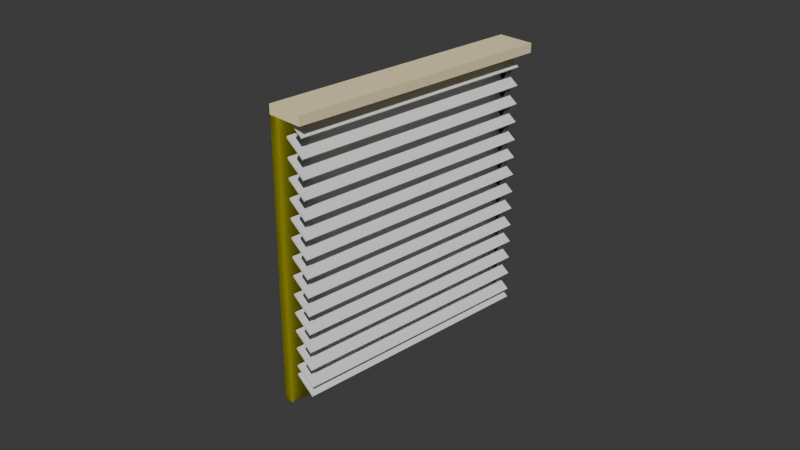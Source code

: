 # Source: Janela_c_rtina_.blend  (saved by Blender 4.1.24; exported with 4.5.12 LTS)
import bpy
from mathutils import Matrix  # noqa: F401  (used for matrix-valued properties, if any)

bpy.ops.wm.read_factory_settings(use_empty=True)
scene = bpy.context.scene
scene.name = 'Scene'

# ---- collections
col_collection = bpy.data.collections.new('Collection'); scene.collection.children.link(col_collection)

# ---- materials (node trees are filled in below, after node groups)
mat_materiais_002 = bpy.data.materials.new('Materiais.002')
mat_materiais_002.use_transparent_shadow = False
mat_materiais = bpy.data.materials.new('Materiais')
mat_materiais.use_transparent_shadow = False
mat_materiais_001 = bpy.data.materials.new('Materiais.001')
mat_materiais_001.use_transparent_shadow = False

# ---- material node trees
mat_materiais_002.use_nodes = True; mat_materiais_002.node_tree.nodes.clear()
_N = mat_materiais_002.node_tree.nodes; _L = mat_materiais_002.node_tree.links
n0 = _N.new('ShaderNodeBsdfPrincipled'); n0.name = 'BSDF - Pré-fundamentado'; n0.location = (10, 300)
n0.inputs[0].default_value = (0.0, 0.0, 0.0, 1.0)
n1 = _N.new('ShaderNodeOutputMaterial'); n1.name = 'Saída de material'; n1.location = (300, 300)
_L.new(n0.outputs[0], n1.inputs[0])
n1.is_active_output = True
mat_materiais.use_nodes = True; mat_materiais.node_tree.nodes.clear()
_N = mat_materiais.node_tree.nodes; _L = mat_materiais.node_tree.links
n0 = _N.new('ShaderNodeBsdfPrincipled'); n0.name = 'BSDF - Pré-fundamentado'; n0.location = (10, 300)
n0.inputs[0].default_value = (1.0, 0.8599, 0.5115, 1.0)
n1 = _N.new('ShaderNodeOutputMaterial'); n1.name = 'Saída de material'; n1.location = (300, 300)
_L.new(n0.outputs[0], n1.inputs[0])
n1.is_active_output = True
mat_materiais_001.use_nodes = True; mat_materiais_001.node_tree.nodes.clear()
_N = mat_materiais_001.node_tree.nodes; _L = mat_materiais_001.node_tree.links
n0 = _N.new('ShaderNodeOutputMaterial'); n0.name = 'Saída de material'; n0.location = (300, 300)
n1 = _N.new('ShaderNodeBsdfTranslucent'); n1.name = 'BSDF - Transluzente'; n1.location = (10, 300)
n1.inputs[0].default_value = (0.8003, 0.7778, 0.0, 1.0)
_L.new(n1.outputs[0], n0.inputs[0])
n0.is_active_output = True

# ---- world
world_world = bpy.data.worlds.new('World'); scene.world = world_world
world_world.use_nodes = True; world_world.node_tree.nodes.clear()
_N = world_world.node_tree.nodes; _L = world_world.node_tree.links
n0 = _N.new('ShaderNodeOutputWorld'); n0.name = 'World Output'; n0.location = (300, 300)
n1 = _N.new('ShaderNodeBackground'); n1.name = 'Background'; n1.location = (10, 300)
n1.inputs[0].default_value = (0.05088, 0.05088, 0.05088, 1.0)
_L.new(n1.outputs[0], n0.inputs[0])
n0.is_active_output = True
world_world.color = (0.05088, 0.05088, 0.05088)
world_world.use_sun_shadow = False
world_world.sun_shadow_jitter_overblur = 0.0

# ---- cameras
cam_camera = bpy.data.cameras.new('Camera')
cam_camera.clip_end = 100.0
cam_camera.ortho_scale = 7.314

# ---- meshes
me_cubo_091 = bpy.data.meshes.new('Cubo.091')
me_cubo_091.from_pydata([(-1.0, -1.0, -1.0), (-1.0, -1.0, 1.0), (-1.0, 1.0, -1.0), (-1.0, 1.0, 1.0), (1.0, -1.0, -1.0), (1.0, -1.0, 1.0), (1.0, 1.0, -1.0), (1.0, 1.0, 1.0)], [], [(0, 1, 3, 2), (2, 3, 7, 6), (6, 7, 5, 4), (4, 5, 1, 0), (2, 6, 4, 0), (7, 3, 1, 5)])
_uv = me_cubo_091.uv_layers.new(name='Mapa UV')
_uv.uv.foreach_set('vector', [0.375, 0.0, 0.625, 0.0, 0.625, 0.25, 0.375, 0.25, 0.375, 0.25, 0.625, 0.25, 0.625, 0.5, 0.375, 0.5, 0.375, 0.5, 0.625, 0.5, 0.625, 0.75, 0.375, 0.75, 0.375, 0.75, 0.625, 0.75, 0.625, 1.0, 0.375, 1.0, 0.125, 0.5, 0.375, 0.5, 0.375, 0.75, 0.125, 0.75, 0.625, 0.5, 0.875, 0.5, 0.875, 0.75, 0.625, 0.75])
me_cubo_091.materials.append(mat_materiais_002)
me_cubo_091.update()
me_cubo_068 = bpy.data.meshes.new('Cubo.068')
me_cubo_068.from_pydata([(-1.0, -1.0, -1.0), (-1.0, -1.0, 1.0), (-1.0, 1.0, -1.0), (-1.0, 1.0, 1.0), (1.0, -1.0, -1.0), (1.0, -1.0, 1.0), (1.0, 1.0, -1.0), (1.0, 1.0, 1.0)], [], [(0, 1, 3, 2), (2, 3, 7, 6), (6, 7, 5, 4), (4, 5, 1, 0), (2, 6, 4, 0), (7, 3, 1, 5)])
_uv = me_cubo_068.uv_layers.new(name='Mapa UV')
_uv.uv.foreach_set('vector', [0.375, 0.0, 0.625, 0.0, 0.625, 0.25, 0.375, 0.25, 0.375, 0.25, 0.625, 0.25, 0.625, 0.5, 0.375, 0.5, 0.375, 0.5, 0.625, 0.5, 0.625, 0.75, 0.375, 0.75, 0.375, 0.75, 0.625, 0.75, 0.625, 1.0, 0.375, 1.0, 0.125, 0.5, 0.375, 0.5, 0.375, 0.75, 0.125, 0.75, 0.625, 0.5, 0.875, 0.5, 0.875, 0.75, 0.625, 0.75])
me_cubo_068.materials.append(mat_materiais_002)
me_cubo_068.update()
me_cubo_090 = bpy.data.meshes.new('Cubo.090')
me_cubo_090.from_pydata([(-1.0, -1.0, -1.0), (-1.0, -1.0, 1.0), (-1.0, 1.0, -1.0), (-1.0, 1.0, 1.0), (1.0, -1.0, -1.0), (1.0, -1.0, 1.0), (1.0, 1.0, -1.0), (1.0, 1.0, 1.0)], [], [(0, 1, 3, 2), (2, 3, 7, 6), (6, 7, 5, 4), (4, 5, 1, 0), (2, 6, 4, 0), (7, 3, 1, 5)])
_uv = me_cubo_090.uv_layers.new(name='Mapa UV')
_uv.uv.foreach_set('vector', [0.375, 0.0, 0.625, 0.0, 0.625, 0.25, 0.375, 0.25, 0.375, 0.25, 0.625, 0.25, 0.625, 0.5, 0.375, 0.5, 0.375, 0.5, 0.625, 0.5, 0.625, 0.75, 0.375, 0.75, 0.375, 0.75, 0.625, 0.75, 0.625, 1.0, 0.375, 1.0, 0.125, 0.5, 0.375, 0.5, 0.375, 0.75, 0.125, 0.75, 0.625, 0.5, 0.875, 0.5, 0.875, 0.75, 0.625, 0.75])
me_cubo_090.materials.append(mat_materiais_002)
me_cubo_090.update()
me_cubo_089 = bpy.data.meshes.new('Cubo.089')
me_cubo_089.from_pydata([(-1.0, -1.0, -1.0), (-1.0, -1.0, 1.0), (-1.0, 1.0, -1.0), (-1.0, 1.0, 1.0), (1.0, -1.0, -1.0), (1.0, -1.0, 1.0), (1.0, 1.0, -1.0), (1.0, 1.0, 1.0)], [], [(0, 1, 3, 2), (2, 3, 7, 6), (6, 7, 5, 4), (4, 5, 1, 0), (2, 6, 4, 0), (7, 3, 1, 5)])
_uv = me_cubo_089.uv_layers.new(name='Mapa UV')
_uv.uv.foreach_set('vector', [0.375, 0.0, 0.625, 0.0, 0.625, 0.25, 0.375, 0.25, 0.375, 0.25, 0.625, 0.25, 0.625, 0.5, 0.375, 0.5, 0.375, 0.5, 0.625, 0.5, 0.625, 0.75, 0.375, 0.75, 0.375, 0.75, 0.625, 0.75, 0.625, 1.0, 0.375, 1.0, 0.125, 0.5, 0.375, 0.5, 0.375, 0.75, 0.125, 0.75, 0.625, 0.5, 0.875, 0.5, 0.875, 0.75, 0.625, 0.75])
me_cubo_089.materials.append(mat_materiais_002)
me_cubo_089.update()
me_cubo_088 = bpy.data.meshes.new('Cubo.088')
me_cubo_088.from_pydata([(-1.0, -1.0, -1.0), (-1.0, -1.0, 1.0), (-1.0, 1.0, -1.0), (-1.0, 1.0, 1.0), (1.0, -1.0, -1.0), (1.0, -1.0, 1.0), (1.0, 1.0, -1.0), (1.0, 1.0, 1.0)], [], [(0, 1, 3, 2), (2, 3, 7, 6), (6, 7, 5, 4), (4, 5, 1, 0), (2, 6, 4, 0), (7, 3, 1, 5)])
_uv = me_cubo_088.uv_layers.new(name='Mapa UV')
_uv.uv.foreach_set('vector', [0.375, 0.0, 0.625, 0.0, 0.625, 0.25, 0.375, 0.25, 0.375, 0.25, 0.625, 0.25, 0.625, 0.5, 0.375, 0.5, 0.375, 0.5, 0.625, 0.5, 0.625, 0.75, 0.375, 0.75, 0.375, 0.75, 0.625, 0.75, 0.625, 1.0, 0.375, 1.0, 0.125, 0.5, 0.375, 0.5, 0.375, 0.75, 0.125, 0.75, 0.625, 0.5, 0.875, 0.5, 0.875, 0.75, 0.625, 0.75])
me_cubo_088.materials.append(mat_materiais_002)
me_cubo_088.update()
me_cubo_087 = bpy.data.meshes.new('Cubo.087')
me_cubo_087.from_pydata([(-1.0, -1.0, -1.0), (-1.0, -1.0, 1.0), (-1.0, 1.0, -1.0), (-1.0, 1.0, 1.0), (1.0, -1.0, -1.0), (1.0, -1.0, 1.0), (1.0, 1.0, -1.0), (1.0, 1.0, 1.0)], [], [(0, 1, 3, 2), (2, 3, 7, 6), (6, 7, 5, 4), (4, 5, 1, 0), (2, 6, 4, 0), (7, 3, 1, 5)])
_uv = me_cubo_087.uv_layers.new(name='Mapa UV')
_uv.uv.foreach_set('vector', [0.375, 0.0, 0.625, 0.0, 0.625, 0.25, 0.375, 0.25, 0.375, 0.25, 0.625, 0.25, 0.625, 0.5, 0.375, 0.5, 0.375, 0.5, 0.625, 0.5, 0.625, 0.75, 0.375, 0.75, 0.375, 0.75, 0.625, 0.75, 0.625, 1.0, 0.375, 1.0, 0.125, 0.5, 0.375, 0.5, 0.375, 0.75, 0.125, 0.75, 0.625, 0.5, 0.875, 0.5, 0.875, 0.75, 0.625, 0.75])
me_cubo_087.materials.append(mat_materiais_002)
me_cubo_087.update()
me_cubo_086 = bpy.data.meshes.new('Cubo.086')
me_cubo_086.from_pydata([(-1.0, -1.0, -1.0), (-1.0, -1.0, 1.0), (-1.0, 1.0, -1.0), (-1.0, 1.0, 1.0), (1.0, -1.0, -1.0), (1.0, -1.0, 1.0), (1.0, 1.0, -1.0), (1.0, 1.0, 1.0)], [], [(0, 1, 3, 2), (2, 3, 7, 6), (6, 7, 5, 4), (4, 5, 1, 0), (2, 6, 4, 0), (7, 3, 1, 5)])
_uv = me_cubo_086.uv_layers.new(name='Mapa UV')
_uv.uv.foreach_set('vector', [0.375, 0.0, 0.625, 0.0, 0.625, 0.25, 0.375, 0.25, 0.375, 0.25, 0.625, 0.25, 0.625, 0.5, 0.375, 0.5, 0.375, 0.5, 0.625, 0.5, 0.625, 0.75, 0.375, 0.75, 0.375, 0.75, 0.625, 0.75, 0.625, 1.0, 0.375, 1.0, 0.125, 0.5, 0.375, 0.5, 0.375, 0.75, 0.125, 0.75, 0.625, 0.5, 0.875, 0.5, 0.875, 0.75, 0.625, 0.75])
me_cubo_086.materials.append(mat_materiais_002)
me_cubo_086.update()
me_cubo_085 = bpy.data.meshes.new('Cubo.085')
me_cubo_085.from_pydata([(-1.0, -1.0, -1.0), (-1.0, -1.0, 1.0), (-1.0, 1.0, -1.0), (-1.0, 1.0, 1.0), (1.0, -1.0, -1.0), (1.0, -1.0, 1.0), (1.0, 1.0, -1.0), (1.0, 1.0, 1.0)], [], [(0, 1, 3, 2), (2, 3, 7, 6), (6, 7, 5, 4), (4, 5, 1, 0), (2, 6, 4, 0), (7, 3, 1, 5)])
_uv = me_cubo_085.uv_layers.new(name='Mapa UV')
_uv.uv.foreach_set('vector', [0.375, 0.0, 0.625, 0.0, 0.625, 0.25, 0.375, 0.25, 0.375, 0.25, 0.625, 0.25, 0.625, 0.5, 0.375, 0.5, 0.375, 0.5, 0.625, 0.5, 0.625, 0.75, 0.375, 0.75, 0.375, 0.75, 0.625, 0.75, 0.625, 1.0, 0.375, 1.0, 0.125, 0.5, 0.375, 0.5, 0.375, 0.75, 0.125, 0.75, 0.625, 0.5, 0.875, 0.5, 0.875, 0.75, 0.625, 0.75])
me_cubo_085.materials.append(mat_materiais_002)
me_cubo_085.update()
me_cubo_061 = bpy.data.meshes.new('Cubo.061')
me_cubo_061.from_pydata([(-1.0, -1.0, -1.0), (-1.0, -1.0, 1.0), (-1.0, 1.0, -1.0), (-1.0, 1.0, 1.0), (1.0, -1.0, -1.0), (1.0, -1.0, 1.0), (1.0, 1.0, -1.0), (1.0, 1.0, 1.0)], [], [(0, 1, 3, 2), (2, 3, 7, 6), (6, 7, 5, 4), (4, 5, 1, 0), (2, 6, 4, 0), (7, 3, 1, 5)])
_uv = me_cubo_061.uv_layers.new(name='Mapa UV')
_uv.uv.foreach_set('vector', [0.375, 0.0, 0.625, 0.0, 0.625, 0.25, 0.375, 0.25, 0.375, 0.25, 0.625, 0.25, 0.625, 0.5, 0.375, 0.5, 0.375, 0.5, 0.625, 0.5, 0.625, 0.75, 0.375, 0.75, 0.375, 0.75, 0.625, 0.75, 0.625, 1.0, 0.375, 1.0, 0.125, 0.5, 0.375, 0.5, 0.375, 0.75, 0.125, 0.75, 0.625, 0.5, 0.875, 0.5, 0.875, 0.75, 0.625, 0.75])
me_cubo_061.materials.append(mat_materiais_002)
me_cubo_061.update()
me_cubo_060 = bpy.data.meshes.new('Cubo.060')
me_cubo_060.from_pydata([(-1.0, -1.0, -1.0), (-1.0, -1.0, 1.0), (-1.0, 1.0, -1.0), (-1.0, 1.0, 1.0), (1.0, -1.0, -1.0), (1.0, -1.0, 1.0), (1.0, 1.0, -1.0), (1.0, 1.0, 1.0)], [], [(0, 1, 3, 2), (2, 3, 7, 6), (6, 7, 5, 4), (4, 5, 1, 0), (2, 6, 4, 0), (7, 3, 1, 5)])
_uv = me_cubo_060.uv_layers.new(name='Mapa UV')
_uv.uv.foreach_set('vector', [0.375, 0.0, 0.625, 0.0, 0.625, 0.25, 0.375, 0.25, 0.375, 0.25, 0.625, 0.25, 0.625, 0.5, 0.375, 0.5, 0.375, 0.5, 0.625, 0.5, 0.625, 0.75, 0.375, 0.75, 0.375, 0.75, 0.625, 0.75, 0.625, 1.0, 0.375, 1.0, 0.125, 0.5, 0.375, 0.5, 0.375, 0.75, 0.125, 0.75, 0.625, 0.5, 0.875, 0.5, 0.875, 0.75, 0.625, 0.75])
me_cubo_060.materials.append(mat_materiais_002)
me_cubo_060.update()
me_cubo_059 = bpy.data.meshes.new('Cubo.059')
me_cubo_059.from_pydata([(-1.0, -1.0, -1.0), (-1.0, -1.0, 1.0), (-1.0, 1.0, -1.0), (-1.0, 1.0, 1.0), (1.0, -1.0, -1.0), (1.0, -1.0, 1.0), (1.0, 1.0, -1.0), (1.0, 1.0, 1.0)], [], [(0, 1, 3, 2), (2, 3, 7, 6), (6, 7, 5, 4), (4, 5, 1, 0), (2, 6, 4, 0), (7, 3, 1, 5)])
_uv = me_cubo_059.uv_layers.new(name='Mapa UV')
_uv.uv.foreach_set('vector', [0.375, 0.0, 0.625, 0.0, 0.625, 0.25, 0.375, 0.25, 0.375, 0.25, 0.625, 0.25, 0.625, 0.5, 0.375, 0.5, 0.375, 0.5, 0.625, 0.5, 0.625, 0.75, 0.375, 0.75, 0.375, 0.75, 0.625, 0.75, 0.625, 1.0, 0.375, 1.0, 0.125, 0.5, 0.375, 0.5, 0.375, 0.75, 0.125, 0.75, 0.625, 0.5, 0.875, 0.5, 0.875, 0.75, 0.625, 0.75])
me_cubo_059.materials.append(mat_materiais_002)
me_cubo_059.update()
me_cubo_057 = bpy.data.meshes.new('Cubo.057')
me_cubo_057.from_pydata([(-1.0, -1.0, -1.0), (-1.0, -1.0, 1.0), (-1.0, 1.0, -1.0), (-1.0, 1.0, 1.0), (1.0, -1.0, -1.0), (1.0, -1.0, 1.0), (1.0, 1.0, -1.0), (1.0, 1.0, 1.0)], [], [(0, 1, 3, 2), (2, 3, 7, 6), (6, 7, 5, 4), (4, 5, 1, 0), (2, 6, 4, 0), (7, 3, 1, 5)])
_uv = me_cubo_057.uv_layers.new(name='Mapa UV')
_uv.uv.foreach_set('vector', [0.375, 0.0, 0.625, 0.0, 0.625, 0.25, 0.375, 0.25, 0.375, 0.25, 0.625, 0.25, 0.625, 0.5, 0.375, 0.5, 0.375, 0.5, 0.625, 0.5, 0.625, 0.75, 0.375, 0.75, 0.375, 0.75, 0.625, 0.75, 0.625, 1.0, 0.375, 1.0, 0.125, 0.5, 0.375, 0.5, 0.375, 0.75, 0.125, 0.75, 0.625, 0.5, 0.875, 0.5, 0.875, 0.75, 0.625, 0.75])
me_cubo_057.materials.append(mat_materiais_002)
me_cubo_057.update()
me_cubo_056 = bpy.data.meshes.new('Cubo.056')
me_cubo_056.from_pydata([(-1.0, -1.0, -1.0), (-1.0, -1.0, 1.0), (-1.0, 1.0, -1.0), (-1.0, 1.0, 1.0), (1.0, -1.0, -1.0), (1.0, -1.0, 1.0), (1.0, 1.0, -1.0), (1.0, 1.0, 1.0)], [], [(0, 1, 3, 2), (2, 3, 7, 6), (6, 7, 5, 4), (4, 5, 1, 0), (2, 6, 4, 0), (7, 3, 1, 5)])
_uv = me_cubo_056.uv_layers.new(name='Mapa UV')
_uv.uv.foreach_set('vector', [0.375, 0.0, 0.625, 0.0, 0.625, 0.25, 0.375, 0.25, 0.375, 0.25, 0.625, 0.25, 0.625, 0.5, 0.375, 0.5, 0.375, 0.5, 0.625, 0.5, 0.625, 0.75, 0.375, 0.75, 0.375, 0.75, 0.625, 0.75, 0.625, 1.0, 0.375, 1.0, 0.125, 0.5, 0.375, 0.5, 0.375, 0.75, 0.125, 0.75, 0.625, 0.5, 0.875, 0.5, 0.875, 0.75, 0.625, 0.75])
me_cubo_056.materials.append(mat_materiais_002)
me_cubo_056.update()
me_cubo_055 = bpy.data.meshes.new('Cubo.055')
me_cubo_055.from_pydata([(-1.0, -1.0, -1.0), (-1.0, -1.0, 1.0), (-1.0, 1.0, -1.0), (-1.0, 1.0, 1.0), (1.0, -1.0, -1.0), (1.0, -1.0, 1.0), (1.0, 1.0, -1.0), (1.0, 1.0, 1.0)], [], [(0, 1, 3, 2), (2, 3, 7, 6), (6, 7, 5, 4), (4, 5, 1, 0), (2, 6, 4, 0), (7, 3, 1, 5)])
_uv = me_cubo_055.uv_layers.new(name='Mapa UV')
_uv.uv.foreach_set('vector', [0.375, 0.0, 0.625, 0.0, 0.625, 0.25, 0.375, 0.25, 0.375, 0.25, 0.625, 0.25, 0.625, 0.5, 0.375, 0.5, 0.375, 0.5, 0.625, 0.5, 0.625, 0.75, 0.375, 0.75, 0.375, 0.75, 0.625, 0.75, 0.625, 1.0, 0.375, 1.0, 0.125, 0.5, 0.375, 0.5, 0.375, 0.75, 0.125, 0.75, 0.625, 0.5, 0.875, 0.5, 0.875, 0.75, 0.625, 0.75])
me_cubo_055.materials.append(mat_materiais_002)
me_cubo_055.update()
me_cubo_054 = bpy.data.meshes.new('Cubo.054')
me_cubo_054.from_pydata([(-1.0, -1.0, -1.0), (-1.0, -1.0, 1.0), (-1.0, 1.0, -1.0), (-1.0, 1.0, 1.0), (1.0, -1.0, -1.0), (1.0, -1.0, 1.0), (1.0, 1.0, -1.0), (1.0, 1.0, 1.0)], [], [(0, 1, 3, 2), (2, 3, 7, 6), (6, 7, 5, 4), (4, 5, 1, 0), (2, 6, 4, 0), (7, 3, 1, 5)])
_uv = me_cubo_054.uv_layers.new(name='Mapa UV')
_uv.uv.foreach_set('vector', [0.375, 0.0, 0.625, 0.0, 0.625, 0.25, 0.375, 0.25, 0.375, 0.25, 0.625, 0.25, 0.625, 0.5, 0.375, 0.5, 0.375, 0.5, 0.625, 0.5, 0.625, 0.75, 0.375, 0.75, 0.375, 0.75, 0.625, 0.75, 0.625, 1.0, 0.375, 1.0, 0.125, 0.5, 0.375, 0.5, 0.375, 0.75, 0.125, 0.75, 0.625, 0.5, 0.875, 0.5, 0.875, 0.75, 0.625, 0.75])
me_cubo_054.materials.append(mat_materiais_002)
me_cubo_054.update()
me_cubo_058 = bpy.data.meshes.new('Cubo.058')
me_cubo_058.from_pydata([(-1.0, -1.0, -1.0), (-1.0, -1.0, 1.0), (-1.0, 1.0, -1.0), (-1.0, 1.0, 1.0), (1.0, -1.0, -1.0), (1.0, -1.0, 1.0), (1.0, 1.0, -1.0), (1.0, 1.0, 1.0)], [], [(0, 1, 3, 2), (2, 3, 7, 6), (6, 7, 5, 4), (4, 5, 1, 0), (2, 6, 4, 0), (7, 3, 1, 5)])
_uv = me_cubo_058.uv_layers.new(name='Mapa UV')
_uv.uv.foreach_set('vector', [0.375, 0.0, 0.625, 0.0, 0.625, 0.25, 0.375, 0.25, 0.375, 0.25, 0.625, 0.25, 0.625, 0.5, 0.375, 0.5, 0.375, 0.5, 0.625, 0.5, 0.625, 0.75, 0.375, 0.75, 0.375, 0.75, 0.625, 0.75, 0.625, 1.0, 0.375, 1.0, 0.125, 0.5, 0.375, 0.5, 0.375, 0.75, 0.125, 0.75, 0.625, 0.5, 0.875, 0.5, 0.875, 0.75, 0.625, 0.75])
me_cubo_058.materials.append(mat_materiais_002)
me_cubo_058.update()
me_cubo_052 = bpy.data.meshes.new('Cubo.052')
me_cubo_052.from_pydata([(-1.0, -1.0, -1.0), (-1.0, -1.0, 1.0), (-1.0, 1.0, -1.0), (-1.0, 1.0, 1.0), (1.0, -1.0, -1.0), (1.0, -1.0, 1.0), (1.0, 1.0, -1.0), (1.0, 1.0, 1.0)], [], [(0, 1, 3, 2), (2, 3, 7, 6), (6, 7, 5, 4), (4, 5, 1, 0), (2, 6, 4, 0), (7, 3, 1, 5)])
_uv = me_cubo_052.uv_layers.new(name='Mapa UV')
_uv.uv.foreach_set('vector', [0.375, 0.0, 0.625, 0.0, 0.625, 0.25, 0.375, 0.25, 0.375, 0.25, 0.625, 0.25, 0.625, 0.5, 0.375, 0.5, 0.375, 0.5, 0.625, 0.5, 0.625, 0.75, 0.375, 0.75, 0.375, 0.75, 0.625, 0.75, 0.625, 1.0, 0.375, 1.0, 0.125, 0.5, 0.375, 0.5, 0.375, 0.75, 0.125, 0.75, 0.625, 0.5, 0.875, 0.5, 0.875, 0.75, 0.625, 0.75])
me_cubo_052.update()
me_cubo_084 = bpy.data.meshes.new('Cubo.084')
me_cubo_084.from_pydata([(-1.0, -1.0, -1.0), (-1.0, -1.0, 1.0), (-1.0, 1.0, -1.0), (-1.0, 1.0, 1.0), (1.0, -1.0, -1.0), (1.0, -1.0, 1.0), (1.0, 1.0, -1.0), (1.0, 1.0, 1.0)], [], [(0, 1, 3, 2), (2, 3, 7, 6), (6, 7, 5, 4), (4, 5, 1, 0), (2, 6, 4, 0), (7, 3, 1, 5)])
_uv = me_cubo_084.uv_layers.new(name='Mapa UV')
_uv.uv.foreach_set('vector', [0.375, 0.0, 0.625, 0.0, 0.625, 0.25, 0.375, 0.25, 0.375, 0.25, 0.625, 0.25, 0.625, 0.5, 0.375, 0.5, 0.375, 0.5, 0.625, 0.5, 0.625, 0.75, 0.375, 0.75, 0.375, 0.75, 0.625, 0.75, 0.625, 1.0, 0.375, 1.0, 0.125, 0.5, 0.375, 0.5, 0.375, 0.75, 0.125, 0.75, 0.625, 0.5, 0.875, 0.5, 0.875, 0.75, 0.625, 0.75])
me_cubo_084.materials.append(mat_materiais_002)
me_cubo_084.update()
me_cubo_050 = bpy.data.meshes.new('Cubo.050')
me_cubo_050.from_pydata([(-1.0, -1.0, -1.0), (-1.0, -1.0, 1.0), (-1.0, 1.0, -1.0), (-1.0, 1.0, 1.0), (1.0, -1.0, -1.0), (1.0, -1.0, 1.0), (1.0, 1.0, -1.0), (1.0, 1.0, 1.0)], [], [(0, 1, 3, 2), (2, 3, 7, 6), (6, 7, 5, 4), (4, 5, 1, 0), (2, 6, 4, 0), (7, 3, 1, 5)])
_uv = me_cubo_050.uv_layers.new(name='Mapa UV')
_uv.uv.foreach_set('vector', [0.375, 0.0, 0.625, 0.0, 0.625, 0.25, 0.375, 0.25, 0.375, 0.25, 0.625, 0.25, 0.625, 0.5, 0.375, 0.5, 0.375, 0.5, 0.625, 0.5, 0.625, 0.75, 0.375, 0.75, 0.375, 0.75, 0.625, 0.75, 0.625, 1.0, 0.375, 1.0, 0.125, 0.5, 0.375, 0.5, 0.375, 0.75, 0.125, 0.75, 0.625, 0.5, 0.875, 0.5, 0.875, 0.75, 0.625, 0.75])
me_cubo_050.update()
me_cubo_083 = bpy.data.meshes.new('Cubo.083')
me_cubo_083.from_pydata([(-1.0, -1.0, -1.0), (-1.0, -1.0, 1.0), (-1.0, 1.0, -1.0), (-1.0, 1.0, 1.0), (1.0, -1.0, -1.0), (1.0, -1.0, 1.0), (1.0, 1.0, -1.0), (1.0, 1.0, 1.0)], [], [(0, 1, 3, 2), (2, 3, 7, 6), (6, 7, 5, 4), (4, 5, 1, 0), (2, 6, 4, 0), (7, 3, 1, 5)])
_uv = me_cubo_083.uv_layers.new(name='Mapa UV')
_uv.uv.foreach_set('vector', [0.375, 0.0, 0.625, 0.0, 0.625, 0.25, 0.375, 0.25, 0.375, 0.25, 0.625, 0.25, 0.625, 0.5, 0.375, 0.5, 0.375, 0.5, 0.625, 0.5, 0.625, 0.75, 0.375, 0.75, 0.375, 0.75, 0.625, 0.75, 0.625, 1.0, 0.375, 1.0, 0.125, 0.5, 0.375, 0.5, 0.375, 0.75, 0.125, 0.75, 0.625, 0.5, 0.875, 0.5, 0.875, 0.75, 0.625, 0.75])
me_cubo_083.materials.append(mat_materiais_002)
me_cubo_083.update()
me_cubo_048 = bpy.data.meshes.new('Cubo.048')
me_cubo_048.from_pydata([(-1.0, -1.0, -1.0), (-1.0, -1.0, 1.0), (-1.0, 1.0, -1.0), (-1.0, 1.0, 1.0), (1.0, -1.0, -1.0), (1.0, -1.0, 1.0), (1.0, 1.0, -1.0), (1.0, 1.0, 1.0)], [], [(0, 1, 3, 2), (2, 3, 7, 6), (6, 7, 5, 4), (4, 5, 1, 0), (2, 6, 4, 0), (7, 3, 1, 5)])
_uv = me_cubo_048.uv_layers.new(name='Mapa UV')
_uv.uv.foreach_set('vector', [0.375, 0.0, 0.625, 0.0, 0.625, 0.25, 0.375, 0.25, 0.375, 0.25, 0.625, 0.25, 0.625, 0.5, 0.375, 0.5, 0.375, 0.5, 0.625, 0.5, 0.625, 0.75, 0.375, 0.75, 0.375, 0.75, 0.625, 0.75, 0.625, 1.0, 0.375, 1.0, 0.125, 0.5, 0.375, 0.5, 0.375, 0.75, 0.125, 0.75, 0.625, 0.5, 0.875, 0.5, 0.875, 0.75, 0.625, 0.75])
me_cubo_048.update()
me_cubo_082 = bpy.data.meshes.new('Cubo.082')
me_cubo_082.from_pydata([(-1.0, -1.0, -1.0), (-1.0, -1.0, 1.0), (-1.0, 1.0, -1.0), (-1.0, 1.0, 1.0), (1.0, -1.0, -1.0), (1.0, -1.0, 1.0), (1.0, 1.0, -1.0), (1.0, 1.0, 1.0)], [], [(0, 1, 3, 2), (2, 3, 7, 6), (6, 7, 5, 4), (4, 5, 1, 0), (2, 6, 4, 0), (7, 3, 1, 5)])
_uv = me_cubo_082.uv_layers.new(name='Mapa UV')
_uv.uv.foreach_set('vector', [0.375, 0.0, 0.625, 0.0, 0.625, 0.25, 0.375, 0.25, 0.375, 0.25, 0.625, 0.25, 0.625, 0.5, 0.375, 0.5, 0.375, 0.5, 0.625, 0.5, 0.625, 0.75, 0.375, 0.75, 0.375, 0.75, 0.625, 0.75, 0.625, 1.0, 0.375, 1.0, 0.125, 0.5, 0.375, 0.5, 0.375, 0.75, 0.125, 0.75, 0.625, 0.5, 0.875, 0.5, 0.875, 0.75, 0.625, 0.75])
me_cubo_082.materials.append(mat_materiais_002)
me_cubo_082.update()
me_cubo_046 = bpy.data.meshes.new('Cubo.046')
me_cubo_046.from_pydata([(-1.0, -1.0, -1.0), (-1.0, -1.0, 1.0), (-1.0, 1.0, -1.0), (-1.0, 1.0, 1.0), (1.0, -1.0, -1.0), (1.0, -1.0, 1.0), (1.0, 1.0, -1.0), (1.0, 1.0, 1.0)], [], [(0, 1, 3, 2), (2, 3, 7, 6), (6, 7, 5, 4), (4, 5, 1, 0), (2, 6, 4, 0), (7, 3, 1, 5)])
_uv = me_cubo_046.uv_layers.new(name='Mapa UV')
_uv.uv.foreach_set('vector', [0.375, 0.0, 0.625, 0.0, 0.625, 0.25, 0.375, 0.25, 0.375, 0.25, 0.625, 0.25, 0.625, 0.5, 0.375, 0.5, 0.375, 0.5, 0.625, 0.5, 0.625, 0.75, 0.375, 0.75, 0.375, 0.75, 0.625, 0.75, 0.625, 1.0, 0.375, 1.0, 0.125, 0.5, 0.375, 0.5, 0.375, 0.75, 0.125, 0.75, 0.625, 0.5, 0.875, 0.5, 0.875, 0.75, 0.625, 0.75])
me_cubo_046.update()
me_cubo_081 = bpy.data.meshes.new('Cubo.081')
me_cubo_081.from_pydata([(-1.0, -1.0, -1.0), (-1.0, -1.0, 1.0), (-1.0, 1.0, -1.0), (-1.0, 1.0, 1.0), (1.0, -1.0, -1.0), (1.0, -1.0, 1.0), (1.0, 1.0, -1.0), (1.0, 1.0, 1.0)], [], [(0, 1, 3, 2), (2, 3, 7, 6), (6, 7, 5, 4), (4, 5, 1, 0), (2, 6, 4, 0), (7, 3, 1, 5)])
_uv = me_cubo_081.uv_layers.new(name='Mapa UV')
_uv.uv.foreach_set('vector', [0.375, 0.0, 0.625, 0.0, 0.625, 0.25, 0.375, 0.25, 0.375, 0.25, 0.625, 0.25, 0.625, 0.5, 0.375, 0.5, 0.375, 0.5, 0.625, 0.5, 0.625, 0.75, 0.375, 0.75, 0.375, 0.75, 0.625, 0.75, 0.625, 1.0, 0.375, 1.0, 0.125, 0.5, 0.375, 0.5, 0.375, 0.75, 0.125, 0.75, 0.625, 0.5, 0.875, 0.5, 0.875, 0.75, 0.625, 0.75])
me_cubo_081.materials.append(mat_materiais_002)
me_cubo_081.update()
me_cubo_041 = bpy.data.meshes.new('Cubo.041')
me_cubo_041.from_pydata([(-1.0, -1.0, -1.0), (-1.0, -1.0, 1.0), (-1.0, 1.0, -1.0), (-1.0, 1.0, 1.0), (1.0, -1.0, -1.0), (1.0, -1.0, 1.0), (1.0, 1.0, -1.0), (1.0, 1.0, 1.0)], [], [(0, 1, 3, 2), (2, 3, 7, 6), (6, 7, 5, 4), (4, 5, 1, 0), (2, 6, 4, 0), (7, 3, 1, 5)])
_uv = me_cubo_041.uv_layers.new(name='Mapa UV')
_uv.uv.foreach_set('vector', [0.375, 0.0, 0.625, 0.0, 0.625, 0.25, 0.375, 0.25, 0.375, 0.25, 0.625, 0.25, 0.625, 0.5, 0.375, 0.5, 0.375, 0.5, 0.625, 0.5, 0.625, 0.75, 0.375, 0.75, 0.375, 0.75, 0.625, 0.75, 0.625, 1.0, 0.375, 1.0, 0.125, 0.5, 0.375, 0.5, 0.375, 0.75, 0.125, 0.75, 0.625, 0.5, 0.875, 0.5, 0.875, 0.75, 0.625, 0.75])
me_cubo_041.update()
me_cubo_080 = bpy.data.meshes.new('Cubo.080')
me_cubo_080.from_pydata([(-1.0, -1.0, -1.0), (-1.0, -1.0, 1.0), (-1.0, 1.0, -1.0), (-1.0, 1.0, 1.0), (1.0, -1.0, -1.0), (1.0, -1.0, 1.0), (1.0, 1.0, -1.0), (1.0, 1.0, 1.0)], [], [(0, 1, 3, 2), (2, 3, 7, 6), (6, 7, 5, 4), (4, 5, 1, 0), (2, 6, 4, 0), (7, 3, 1, 5)])
_uv = me_cubo_080.uv_layers.new(name='Mapa UV')
_uv.uv.foreach_set('vector', [0.375, 0.0, 0.625, 0.0, 0.625, 0.25, 0.375, 0.25, 0.375, 0.25, 0.625, 0.25, 0.625, 0.5, 0.375, 0.5, 0.375, 0.5, 0.625, 0.5, 0.625, 0.75, 0.375, 0.75, 0.375, 0.75, 0.625, 0.75, 0.625, 1.0, 0.375, 1.0, 0.125, 0.5, 0.375, 0.5, 0.375, 0.75, 0.125, 0.75, 0.625, 0.5, 0.875, 0.5, 0.875, 0.75, 0.625, 0.75])
me_cubo_080.materials.append(mat_materiais_002)
me_cubo_080.update()
me_cubo_079 = bpy.data.meshes.new('Cubo.079')
me_cubo_079.from_pydata([(-1.0, -1.0, -1.0), (-1.0, -1.0, 1.0), (-1.0, 1.0, -1.0), (-1.0, 1.0, 1.0), (1.0, -1.0, -1.0), (1.0, -1.0, 1.0), (1.0, 1.0, -1.0), (1.0, 1.0, 1.0)], [], [(0, 1, 3, 2), (2, 3, 7, 6), (6, 7, 5, 4), (4, 5, 1, 0), (2, 6, 4, 0), (7, 3, 1, 5)])
_uv = me_cubo_079.uv_layers.new(name='Mapa UV')
_uv.uv.foreach_set('vector', [0.375, 0.0, 0.625, 0.0, 0.625, 0.25, 0.375, 0.25, 0.375, 0.25, 0.625, 0.25, 0.625, 0.5, 0.375, 0.5, 0.375, 0.5, 0.625, 0.5, 0.625, 0.75, 0.375, 0.75, 0.375, 0.75, 0.625, 0.75, 0.625, 1.0, 0.375, 1.0, 0.125, 0.5, 0.375, 0.5, 0.375, 0.75, 0.125, 0.75, 0.625, 0.5, 0.875, 0.5, 0.875, 0.75, 0.625, 0.75])
me_cubo_079.materials.append(mat_materiais_002)
me_cubo_079.update()
me_cubo_038 = bpy.data.meshes.new('Cubo.038')
me_cubo_038.from_pydata([(-1.0, -1.0, -1.0), (-1.0, -1.0, 1.0), (-1.0, 1.0, -1.0), (-1.0, 1.0, 1.0), (1.0, -1.0, -1.0), (1.0, -1.0, 1.0), (1.0, 1.0, -1.0), (1.0, 1.0, 1.0)], [], [(0, 1, 3, 2), (2, 3, 7, 6), (6, 7, 5, 4), (4, 5, 1, 0), (2, 6, 4, 0), (7, 3, 1, 5)])
_uv = me_cubo_038.uv_layers.new(name='Mapa UV')
_uv.uv.foreach_set('vector', [0.375, 0.0, 0.625, 0.0, 0.625, 0.25, 0.375, 0.25, 0.375, 0.25, 0.625, 0.25, 0.625, 0.5, 0.375, 0.5, 0.375, 0.5, 0.625, 0.5, 0.625, 0.75, 0.375, 0.75, 0.375, 0.75, 0.625, 0.75, 0.625, 1.0, 0.375, 1.0, 0.125, 0.5, 0.375, 0.5, 0.375, 0.75, 0.125, 0.75, 0.625, 0.5, 0.875, 0.5, 0.875, 0.75, 0.625, 0.75])
me_cubo_038.update()
me_cubo_037 = bpy.data.meshes.new('Cubo.037')
me_cubo_037.from_pydata([(-1.0, -1.0, -1.0), (-1.0, -1.0, 1.0), (-1.0, 1.0, -1.0), (-1.0, 1.0, 1.0), (1.0, -1.0, -1.0), (1.0, -1.0, 1.0), (1.0, 1.0, -1.0), (1.0, 1.0, 1.0)], [], [(0, 1, 3, 2), (2, 3, 7, 6), (6, 7, 5, 4), (4, 5, 1, 0), (2, 6, 4, 0), (7, 3, 1, 5)])
_uv = me_cubo_037.uv_layers.new(name='Mapa UV')
_uv.uv.foreach_set('vector', [0.375, 0.0, 0.625, 0.0, 0.625, 0.25, 0.375, 0.25, 0.375, 0.25, 0.625, 0.25, 0.625, 0.5, 0.375, 0.5, 0.375, 0.5, 0.625, 0.5, 0.625, 0.75, 0.375, 0.75, 0.375, 0.75, 0.625, 0.75, 0.625, 1.0, 0.375, 1.0, 0.125, 0.5, 0.375, 0.5, 0.375, 0.75, 0.125, 0.75, 0.625, 0.5, 0.875, 0.5, 0.875, 0.75, 0.625, 0.75])
me_cubo_037.update()
me_cubo_078 = bpy.data.meshes.new('Cubo.078')
me_cubo_078.from_pydata([(-1.0, -1.0, -1.0), (-1.0, -1.0, 1.0), (-1.0, 1.0, -1.0), (-1.0, 1.0, 1.0), (1.0, -1.0, -1.0), (1.0, -1.0, 1.0), (1.0, 1.0, -1.0), (1.0, 1.0, 1.0)], [], [(0, 1, 3, 2), (2, 3, 7, 6), (6, 7, 5, 4), (4, 5, 1, 0), (2, 6, 4, 0), (7, 3, 1, 5)])
_uv = me_cubo_078.uv_layers.new(name='Mapa UV')
_uv.uv.foreach_set('vector', [0.375, 0.0, 0.625, 0.0, 0.625, 0.25, 0.375, 0.25, 0.375, 0.25, 0.625, 0.25, 0.625, 0.5, 0.375, 0.5, 0.375, 0.5, 0.625, 0.5, 0.625, 0.75, 0.375, 0.75, 0.375, 0.75, 0.625, 0.75, 0.625, 1.0, 0.375, 1.0, 0.125, 0.5, 0.375, 0.5, 0.375, 0.75, 0.125, 0.75, 0.625, 0.5, 0.875, 0.5, 0.875, 0.75, 0.625, 0.75])
me_cubo_078.materials.append(mat_materiais_002)
me_cubo_078.update()
me_cubo_035 = bpy.data.meshes.new('Cubo.035')
me_cubo_035.from_pydata([(-1.0, -1.0, -1.0), (-1.0, -1.0, 1.0), (-1.0, 1.0, -1.0), (-1.0, 1.0, 1.0), (1.0, -1.0, -1.0), (1.0, -1.0, 1.0), (1.0, 1.0, -1.0), (1.0, 1.0, 1.0)], [], [(0, 1, 3, 2), (2, 3, 7, 6), (6, 7, 5, 4), (4, 5, 1, 0), (2, 6, 4, 0), (7, 3, 1, 5)])
_uv = me_cubo_035.uv_layers.new(name='Mapa UV')
_uv.uv.foreach_set('vector', [0.375, 0.0, 0.625, 0.0, 0.625, 0.25, 0.375, 0.25, 0.375, 0.25, 0.625, 0.25, 0.625, 0.5, 0.375, 0.5, 0.375, 0.5, 0.625, 0.5, 0.625, 0.75, 0.375, 0.75, 0.375, 0.75, 0.625, 0.75, 0.625, 1.0, 0.375, 1.0, 0.125, 0.5, 0.375, 0.5, 0.375, 0.75, 0.125, 0.75, 0.625, 0.5, 0.875, 0.5, 0.875, 0.75, 0.625, 0.75])
me_cubo_035.update()
me_cubo_077 = bpy.data.meshes.new('Cubo.077')
me_cubo_077.from_pydata([(-1.0, -1.0, -1.0), (-1.0, -1.0, 1.0), (-1.0, 1.0, -1.0), (-1.0, 1.0, 1.0), (1.0, -1.0, -1.0), (1.0, -1.0, 1.0), (1.0, 1.0, -1.0), (1.0, 1.0, 1.0)], [], [(0, 1, 3, 2), (2, 3, 7, 6), (6, 7, 5, 4), (4, 5, 1, 0), (2, 6, 4, 0), (7, 3, 1, 5)])
_uv = me_cubo_077.uv_layers.new(name='Mapa UV')
_uv.uv.foreach_set('vector', [0.375, 0.0, 0.625, 0.0, 0.625, 0.25, 0.375, 0.25, 0.375, 0.25, 0.625, 0.25, 0.625, 0.5, 0.375, 0.5, 0.375, 0.5, 0.625, 0.5, 0.625, 0.75, 0.375, 0.75, 0.375, 0.75, 0.625, 0.75, 0.625, 1.0, 0.375, 1.0, 0.125, 0.5, 0.375, 0.5, 0.375, 0.75, 0.125, 0.75, 0.625, 0.5, 0.875, 0.5, 0.875, 0.75, 0.625, 0.75])
me_cubo_077.materials.append(mat_materiais_002)
me_cubo_077.update()
me_cubo_075 = bpy.data.meshes.new('Cubo.075')
me_cubo_075.from_pydata([(-1.0, -1.0, -1.0), (-1.0, -1.0, 1.0), (-1.0, 1.0, -1.0), (-1.0, 1.0, 1.0), (1.0, -1.0, -1.0), (1.0, -1.0, 1.0), (1.0, 1.0, -1.0), (1.0, 1.0, 1.0)], [], [(0, 1, 3, 2), (2, 3, 7, 6), (6, 7, 5, 4), (4, 5, 1, 0), (2, 6, 4, 0), (7, 3, 1, 5)])
_uv = me_cubo_075.uv_layers.new(name='Mapa UV')
_uv.uv.foreach_set('vector', [0.375, 0.0, 0.625, 0.0, 0.625, 0.25, 0.375, 0.25, 0.375, 0.25, 0.625, 0.25, 0.625, 0.5, 0.375, 0.5, 0.375, 0.5, 0.625, 0.5, 0.625, 0.75, 0.375, 0.75, 0.375, 0.75, 0.625, 0.75, 0.625, 1.0, 0.375, 1.0, 0.125, 0.5, 0.375, 0.5, 0.375, 0.75, 0.125, 0.75, 0.625, 0.5, 0.875, 0.5, 0.875, 0.75, 0.625, 0.75])
me_cubo_075.materials.append(mat_materiais_002)
me_cubo_075.update()
me_cubo_032 = bpy.data.meshes.new('Cubo.032')
me_cubo_032.from_pydata([(-1.0, -1.0, -1.0), (-1.0, -1.0, 1.0), (-1.0, 1.0, -1.0), (-1.0, 1.0, 1.0), (1.0, -1.0, -1.0), (1.0, -1.0, 1.0), (1.0, 1.0, -1.0), (1.0, 1.0, 1.0)], [], [(0, 1, 3, 2), (2, 3, 7, 6), (6, 7, 5, 4), (4, 5, 1, 0), (2, 6, 4, 0), (7, 3, 1, 5)])
_uv = me_cubo_032.uv_layers.new(name='Mapa UV')
_uv.uv.foreach_set('vector', [0.375, 0.0, 0.625, 0.0, 0.625, 0.25, 0.375, 0.25, 0.375, 0.25, 0.625, 0.25, 0.625, 0.5, 0.375, 0.5, 0.375, 0.5, 0.625, 0.5, 0.625, 0.75, 0.375, 0.75, 0.375, 0.75, 0.625, 0.75, 0.625, 1.0, 0.375, 1.0, 0.125, 0.5, 0.375, 0.5, 0.375, 0.75, 0.125, 0.75, 0.625, 0.5, 0.875, 0.5, 0.875, 0.75, 0.625, 0.75])
me_cubo_032.update()
me_cubo_031 = bpy.data.meshes.new('Cubo.031')
me_cubo_031.from_pydata([(-1.0, -1.0, -1.0), (-1.0, -1.0, 1.0), (-1.0, 1.0, -1.0), (-1.0, 1.0, 1.0), (1.0, -1.0, -1.0), (1.0, -1.0, 1.0), (1.0, 1.0, -1.0), (1.0, 1.0, 1.0)], [], [(0, 1, 3, 2), (2, 3, 7, 6), (6, 7, 5, 4), (4, 5, 1, 0), (2, 6, 4, 0), (7, 3, 1, 5)])
_uv = me_cubo_031.uv_layers.new(name='Mapa UV')
_uv.uv.foreach_set('vector', [0.375, 0.0, 0.625, 0.0, 0.625, 0.25, 0.375, 0.25, 0.375, 0.25, 0.625, 0.25, 0.625, 0.5, 0.375, 0.5, 0.375, 0.5, 0.625, 0.5, 0.625, 0.75, 0.375, 0.75, 0.375, 0.75, 0.625, 0.75, 0.625, 1.0, 0.375, 1.0, 0.125, 0.5, 0.375, 0.5, 0.375, 0.75, 0.125, 0.75, 0.625, 0.5, 0.875, 0.5, 0.875, 0.75, 0.625, 0.75])
me_cubo_031.update()
me_cubo_030 = bpy.data.meshes.new('Cubo.030')
me_cubo_030.from_pydata([(-1.0, -1.0, -1.0), (-1.0, -1.0, 1.0), (-1.0, 1.0, -1.0), (-1.0, 1.0, 1.0), (1.0, -1.0, -1.0), (1.0, -1.0, 1.0), (1.0, 1.0, -1.0), (1.0, 1.0, 1.0)], [], [(0, 1, 3, 2), (2, 3, 7, 6), (6, 7, 5, 4), (4, 5, 1, 0), (2, 6, 4, 0), (7, 3, 1, 5)])
_uv = me_cubo_030.uv_layers.new(name='Mapa UV')
_uv.uv.foreach_set('vector', [0.375, 0.0, 0.625, 0.0, 0.625, 0.25, 0.375, 0.25, 0.375, 0.25, 0.625, 0.25, 0.625, 0.5, 0.375, 0.5, 0.375, 0.5, 0.625, 0.5, 0.625, 0.75, 0.375, 0.75, 0.375, 0.75, 0.625, 0.75, 0.625, 1.0, 0.375, 1.0, 0.125, 0.5, 0.375, 0.5, 0.375, 0.75, 0.125, 0.75, 0.625, 0.5, 0.875, 0.5, 0.875, 0.75, 0.625, 0.75])
me_cubo_030.update()
me_cubo_029 = bpy.data.meshes.new('Cubo.029')
me_cubo_029.from_pydata([(-1.0, -1.0, -1.0), (-1.0, -1.0, 1.0), (-1.0, 1.0, -1.0), (-1.0, 1.0, 1.0), (1.0, -1.0, -1.0), (1.0, -1.0, 1.0), (1.0, 1.0, -1.0), (1.0, 1.0, 1.0)], [], [(0, 1, 3, 2), (2, 3, 7, 6), (6, 7, 5, 4), (4, 5, 1, 0), (2, 6, 4, 0), (7, 3, 1, 5)])
_uv = me_cubo_029.uv_layers.new(name='Mapa UV')
_uv.uv.foreach_set('vector', [0.375, 0.0, 0.625, 0.0, 0.625, 0.25, 0.375, 0.25, 0.375, 0.25, 0.625, 0.25, 0.625, 0.5, 0.375, 0.5, 0.375, 0.5, 0.625, 0.5, 0.625, 0.75, 0.375, 0.75, 0.375, 0.75, 0.625, 0.75, 0.625, 1.0, 0.375, 1.0, 0.125, 0.5, 0.375, 0.5, 0.375, 0.75, 0.125, 0.75, 0.625, 0.5, 0.875, 0.5, 0.875, 0.75, 0.625, 0.75])
me_cubo_029.update()
me_cubo_074 = bpy.data.meshes.new('Cubo.074')
me_cubo_074.from_pydata([(-1.0, -1.0, -1.0), (-1.0, -1.0, 1.0), (-1.0, 1.0, -1.0), (-1.0, 1.0, 1.0), (1.0, -1.0, -1.0), (1.0, -1.0, 1.0), (1.0, 1.0, -1.0), (1.0, 1.0, 1.0)], [], [(0, 1, 3, 2), (2, 3, 7, 6), (6, 7, 5, 4), (4, 5, 1, 0), (2, 6, 4, 0), (7, 3, 1, 5)])
_uv = me_cubo_074.uv_layers.new(name='Mapa UV')
_uv.uv.foreach_set('vector', [0.375, 0.0, 0.625, 0.0, 0.625, 0.25, 0.375, 0.25, 0.375, 0.25, 0.625, 0.25, 0.625, 0.5, 0.375, 0.5, 0.375, 0.5, 0.625, 0.5, 0.625, 0.75, 0.375, 0.75, 0.375, 0.75, 0.625, 0.75, 0.625, 1.0, 0.375, 1.0, 0.125, 0.5, 0.375, 0.5, 0.375, 0.75, 0.125, 0.75, 0.625, 0.5, 0.875, 0.5, 0.875, 0.75, 0.625, 0.75])
me_cubo_074.materials.append(mat_materiais_002)
me_cubo_074.update()
me_cubo_073 = bpy.data.meshes.new('Cubo.073')
me_cubo_073.from_pydata([(-1.0, -1.0, -1.0), (-1.0, -1.0, 1.0), (-1.0, 1.0, -1.0), (-1.0, 1.0, 1.0), (1.0, -1.0, -1.0), (1.0, -1.0, 1.0), (1.0, 1.0, -1.0), (1.0, 1.0, 1.0)], [], [(0, 1, 3, 2), (2, 3, 7, 6), (6, 7, 5, 4), (4, 5, 1, 0), (2, 6, 4, 0), (7, 3, 1, 5)])
_uv = me_cubo_073.uv_layers.new(name='Mapa UV')
_uv.uv.foreach_set('vector', [0.375, 0.0, 0.625, 0.0, 0.625, 0.25, 0.375, 0.25, 0.375, 0.25, 0.625, 0.25, 0.625, 0.5, 0.375, 0.5, 0.375, 0.5, 0.625, 0.5, 0.625, 0.75, 0.375, 0.75, 0.375, 0.75, 0.625, 0.75, 0.625, 1.0, 0.375, 1.0, 0.125, 0.5, 0.375, 0.5, 0.375, 0.75, 0.125, 0.75, 0.625, 0.5, 0.875, 0.5, 0.875, 0.75, 0.625, 0.75])
me_cubo_073.materials.append(mat_materiais_002)
me_cubo_073.update()
me_cubo_072 = bpy.data.meshes.new('Cubo.072')
me_cubo_072.from_pydata([(-1.0, -1.0, -1.0), (-1.0, -1.0, 1.0), (-1.0, 1.0, -1.0), (-1.0, 1.0, 1.0), (1.0, -1.0, -1.0), (1.0, -1.0, 1.0), (1.0, 1.0, -1.0), (1.0, 1.0, 1.0)], [], [(0, 1, 3, 2), (2, 3, 7, 6), (6, 7, 5, 4), (4, 5, 1, 0), (2, 6, 4, 0), (7, 3, 1, 5)])
_uv = me_cubo_072.uv_layers.new(name='Mapa UV')
_uv.uv.foreach_set('vector', [0.375, 0.0, 0.625, 0.0, 0.625, 0.25, 0.375, 0.25, 0.375, 0.25, 0.625, 0.25, 0.625, 0.5, 0.375, 0.5, 0.375, 0.5, 0.625, 0.5, 0.625, 0.75, 0.375, 0.75, 0.375, 0.75, 0.625, 0.75, 0.625, 1.0, 0.375, 1.0, 0.125, 0.5, 0.375, 0.5, 0.375, 0.75, 0.125, 0.75, 0.625, 0.5, 0.875, 0.5, 0.875, 0.75, 0.625, 0.75])
me_cubo_072.materials.append(mat_materiais_002)
me_cubo_072.update()
me_cubo_025 = bpy.data.meshes.new('Cubo.025')
me_cubo_025.from_pydata([(-1.0, -1.0, -1.0), (-1.0, -1.0, 1.0), (-1.0, 1.0, -1.0), (-1.0, 1.0, 1.0), (1.0, -1.0, -1.0), (1.0, -1.0, 1.0), (1.0, 1.0, -1.0), (1.0, 1.0, 1.0)], [], [(0, 1, 3, 2), (2, 3, 7, 6), (6, 7, 5, 4), (4, 5, 1, 0), (2, 6, 4, 0), (7, 3, 1, 5)])
_uv = me_cubo_025.uv_layers.new(name='Mapa UV')
_uv.uv.foreach_set('vector', [0.375, 0.0, 0.625, 0.0, 0.625, 0.25, 0.375, 0.25, 0.375, 0.25, 0.625, 0.25, 0.625, 0.5, 0.375, 0.5, 0.375, 0.5, 0.625, 0.5, 0.625, 0.75, 0.375, 0.75, 0.375, 0.75, 0.625, 0.75, 0.625, 1.0, 0.375, 1.0, 0.125, 0.5, 0.375, 0.5, 0.375, 0.75, 0.125, 0.75, 0.625, 0.5, 0.875, 0.5, 0.875, 0.75, 0.625, 0.75])
me_cubo_025.update()
me_cubo_071 = bpy.data.meshes.new('Cubo.071')
me_cubo_071.from_pydata([(-1.0, -1.0, -1.0), (-1.0, -1.0, 1.0), (-1.0, 1.0, -1.0), (-1.0, 1.0, 1.0), (1.0, -1.0, -1.0), (1.0, -1.0, 1.0), (1.0, 1.0, -1.0), (1.0, 1.0, 1.0)], [], [(0, 1, 3, 2), (2, 3, 7, 6), (6, 7, 5, 4), (4, 5, 1, 0), (2, 6, 4, 0), (7, 3, 1, 5)])
_uv = me_cubo_071.uv_layers.new(name='Mapa UV')
_uv.uv.foreach_set('vector', [0.375, 0.0, 0.625, 0.0, 0.625, 0.25, 0.375, 0.25, 0.375, 0.25, 0.625, 0.25, 0.625, 0.5, 0.375, 0.5, 0.375, 0.5, 0.625, 0.5, 0.625, 0.75, 0.375, 0.75, 0.375, 0.75, 0.625, 0.75, 0.625, 1.0, 0.375, 1.0, 0.125, 0.5, 0.375, 0.5, 0.375, 0.75, 0.125, 0.75, 0.625, 0.5, 0.875, 0.5, 0.875, 0.75, 0.625, 0.75])
me_cubo_071.materials.append(mat_materiais_002)
me_cubo_071.update()
me_cubo_023 = bpy.data.meshes.new('Cubo.023')
me_cubo_023.from_pydata([(-1.0, -1.0, -1.0), (-1.0, -1.0, 1.0), (-1.0, 1.0, -1.0), (-1.0, 1.0, 1.0), (1.0, -1.0, -1.0), (1.0, -1.0, 1.0), (1.0, 1.0, -1.0), (1.0, 1.0, 1.0)], [], [(0, 1, 3, 2), (2, 3, 7, 6), (6, 7, 5, 4), (4, 5, 1, 0), (2, 6, 4, 0), (7, 3, 1, 5)])
_uv = me_cubo_023.uv_layers.new(name='Mapa UV')
_uv.uv.foreach_set('vector', [0.375, 0.0, 0.625, 0.0, 0.625, 0.25, 0.375, 0.25, 0.375, 0.25, 0.625, 0.25, 0.625, 0.5, 0.375, 0.5, 0.375, 0.5, 0.625, 0.5, 0.625, 0.75, 0.375, 0.75, 0.375, 0.75, 0.625, 0.75, 0.625, 1.0, 0.375, 1.0, 0.125, 0.5, 0.375, 0.5, 0.375, 0.75, 0.125, 0.75, 0.625, 0.5, 0.875, 0.5, 0.875, 0.75, 0.625, 0.75])
me_cubo_023.update()
me_cubo_070 = bpy.data.meshes.new('Cubo.070')
me_cubo_070.from_pydata([(-1.0, -1.0, -1.0), (-1.0, -1.0, 1.0), (-1.0, 1.0, -1.0), (-1.0, 1.0, 1.0), (1.0, -1.0, -1.0), (1.0, -1.0, 1.0), (1.0, 1.0, -1.0), (1.0, 1.0, 1.0)], [], [(0, 1, 3, 2), (2, 3, 7, 6), (6, 7, 5, 4), (4, 5, 1, 0), (2, 6, 4, 0), (7, 3, 1, 5)])
_uv = me_cubo_070.uv_layers.new(name='Mapa UV')
_uv.uv.foreach_set('vector', [0.375, 0.0, 0.625, 0.0, 0.625, 0.25, 0.375, 0.25, 0.375, 0.25, 0.625, 0.25, 0.625, 0.5, 0.375, 0.5, 0.375, 0.5, 0.625, 0.5, 0.625, 0.75, 0.375, 0.75, 0.375, 0.75, 0.625, 0.75, 0.625, 1.0, 0.375, 1.0, 0.125, 0.5, 0.375, 0.5, 0.375, 0.75, 0.125, 0.75, 0.625, 0.5, 0.875, 0.5, 0.875, 0.75, 0.625, 0.75])
me_cubo_070.materials.append(mat_materiais_002)
me_cubo_070.update()
me_cubo_020 = bpy.data.meshes.new('Cubo.020')
me_cubo_020.from_pydata([(-1.0, -1.0, -1.0), (-1.0, -1.0, 1.0), (-1.0, 1.0, -1.0), (-1.0, 1.0, 1.0), (1.0, -1.0, -1.0), (1.0, -1.0, 1.0), (1.0, 1.0, -1.0), (1.0, 1.0, 1.0)], [], [(0, 1, 3, 2), (2, 3, 7, 6), (6, 7, 5, 4), (4, 5, 1, 0), (2, 6, 4, 0), (7, 3, 1, 5)])
_uv = me_cubo_020.uv_layers.new(name='Mapa UV')
_uv.uv.foreach_set('vector', [0.375, 0.0, 0.625, 0.0, 0.625, 0.25, 0.375, 0.25, 0.375, 0.25, 0.625, 0.25, 0.625, 0.5, 0.375, 0.5, 0.375, 0.5, 0.625, 0.5, 0.625, 0.75, 0.375, 0.75, 0.375, 0.75, 0.625, 0.75, 0.625, 1.0, 0.375, 1.0, 0.125, 0.5, 0.375, 0.5, 0.375, 0.75, 0.125, 0.75, 0.625, 0.5, 0.875, 0.5, 0.875, 0.75, 0.625, 0.75])
me_cubo_020.update()
me_cubo_019 = bpy.data.meshes.new('Cubo.019')
me_cubo_019.from_pydata([(-1.0, -1.0, -1.0), (-1.0, -1.0, 1.0), (-1.0, 1.0, -1.0), (-1.0, 1.0, 1.0), (1.0, -1.0, -1.0), (1.0, -1.0, 1.0), (1.0, 1.0, -1.0), (1.0, 1.0, 1.0)], [], [(0, 1, 3, 2), (2, 3, 7, 6), (6, 7, 5, 4), (4, 5, 1, 0), (2, 6, 4, 0), (7, 3, 1, 5)])
_uv = me_cubo_019.uv_layers.new(name='Mapa UV')
_uv.uv.foreach_set('vector', [0.375, 0.0, 0.625, 0.0, 0.625, 0.25, 0.375, 0.25, 0.375, 0.25, 0.625, 0.25, 0.625, 0.5, 0.375, 0.5, 0.375, 0.5, 0.625, 0.5, 0.625, 0.75, 0.375, 0.75, 0.375, 0.75, 0.625, 0.75, 0.625, 1.0, 0.375, 1.0, 0.125, 0.5, 0.375, 0.5, 0.375, 0.75, 0.125, 0.75, 0.625, 0.5, 0.875, 0.5, 0.875, 0.75, 0.625, 0.75])
me_cubo_019.materials.append(mat_materiais)
me_cubo_019.update()
me_cubo_005 = bpy.data.meshes.new('Cubo.005')
me_cubo_005.from_pydata([(-1.0, -1.0, -1.0), (-1.0, -1.0, 1.0), (-1.0, 1.0, -1.0), (-1.0, 1.0, 1.0), (1.0, -1.0, -1.0), (1.116, -1.004, 1.004), (1.0, 1.0, -1.0), (1.0, 1.0, 1.0)], [], [(0, 1, 3, 2), (2, 3, 7, 6), (6, 7, 5, 4), (4, 5, 1, 0), (2, 6, 4, 0), (7, 3, 1, 5)])
_uv = me_cubo_005.uv_layers.new(name='Mapa UV')
_uv.uv.foreach_set('vector', [0.375, 0.0, 0.625, 0.0, 0.625, 0.25, 0.375, 0.25, 0.375, 0.25, 0.625, 0.25, 0.625, 0.5, 0.375, 0.5, 0.375, 0.5, 0.625, 0.5, 0.625, 0.75, 0.375, 0.75, 0.375, 0.75, 0.625, 0.75, 0.625, 1.0, 0.375, 1.0, 0.125, 0.5, 0.375, 0.5, 0.375, 0.75, 0.125, 0.75, 0.625, 0.5, 0.875, 0.5, 0.875, 0.75, 0.625, 0.75])
me_cubo_005.materials.append(mat_materiais_001)
me_cubo_005.update()

# ---- objects
ob_camera = bpy.data.objects.new('Camera', cam_camera)
ob_cubo_046 = bpy.data.objects.new('Cubo.046', me_cubo_091)
ob_cubo_045 = bpy.data.objects.new('Cubo.045', me_cubo_068)
ob_cubo_044 = bpy.data.objects.new('Cubo.044', me_cubo_090)
ob_cubo_043 = bpy.data.objects.new('Cubo.043', me_cubo_089)
ob_cubo_042 = bpy.data.objects.new('Cubo.042', me_cubo_088)
ob_cubo_041 = bpy.data.objects.new('Cubo.041', me_cubo_087)
ob_cubo_040 = bpy.data.objects.new('Cubo.040', me_cubo_086)
ob_cubo_039 = bpy.data.objects.new('Cubo.039', me_cubo_085)
ob_cubo_038 = bpy.data.objects.new('Cubo.038', me_cubo_061)
ob_cubo_037 = bpy.data.objects.new('Cubo.037', me_cubo_060)
ob_cubo_036 = bpy.data.objects.new('Cubo.036', me_cubo_059)
ob_cubo_035 = bpy.data.objects.new('Cubo.035', me_cubo_057)
ob_cubo_034 = bpy.data.objects.new('Cubo.034', me_cubo_056)
ob_cubo_033 = bpy.data.objects.new('Cubo.033', me_cubo_055)
ob_cubo_032 = bpy.data.objects.new('Cubo.032', me_cubo_054)
ob_cubo_031 = bpy.data.objects.new('Cubo.031', me_cubo_058)
ob_cubo_030 = bpy.data.objects.new('Cubo.030', me_cubo_052)
ob_cubo_029 = bpy.data.objects.new('Cubo.029', me_cubo_084)
ob_cubo_028 = bpy.data.objects.new('Cubo.028', me_cubo_050)
ob_cubo_027 = bpy.data.objects.new('Cubo.027', me_cubo_083)
ob_cubo_026 = bpy.data.objects.new('Cubo.026', me_cubo_048)
ob_cubo_025 = bpy.data.objects.new('Cubo.025', me_cubo_082)
ob_cubo_024 = bpy.data.objects.new('Cubo.024', me_cubo_046)
ob_cubo_023 = bpy.data.objects.new('Cubo.023', me_cubo_081)
ob_cubo_022 = bpy.data.objects.new('Cubo.022', me_cubo_041)
ob_cubo_021 = bpy.data.objects.new('Cubo.021', me_cubo_080)
ob_cubo_020 = bpy.data.objects.new('Cubo.020', me_cubo_079)
ob_cubo_019 = bpy.data.objects.new('Cubo.019', me_cubo_038)
ob_cubo_018 = bpy.data.objects.new('Cubo.018', me_cubo_037)
ob_cubo_017 = bpy.data.objects.new('Cubo.017', me_cubo_078)
ob_cubo_016 = bpy.data.objects.new('Cubo.016', me_cubo_035)
ob_cubo_015 = bpy.data.objects.new('Cubo.015', me_cubo_077)
ob_cubo_014 = bpy.data.objects.new('Cubo.014', me_cubo_075)
ob_cubo_013 = bpy.data.objects.new('Cubo.013', me_cubo_032)
ob_cubo_012 = bpy.data.objects.new('Cubo.012', me_cubo_031)
ob_cubo_011 = bpy.data.objects.new('Cubo.011', me_cubo_030)
ob_cubo_010 = bpy.data.objects.new('Cubo.010', me_cubo_029)
ob_cubo_009 = bpy.data.objects.new('Cubo.009', me_cubo_074)
ob_cubo_008 = bpy.data.objects.new('Cubo.008', me_cubo_073)
ob_cubo_007 = bpy.data.objects.new('Cubo.007', me_cubo_072)
ob_cubo_006 = bpy.data.objects.new('Cubo.006', me_cubo_025)
ob_cubo_005 = bpy.data.objects.new('Cubo.005', me_cubo_071)
ob_cubo_004 = bpy.data.objects.new('Cubo.004', me_cubo_023)
ob_cubo_003 = bpy.data.objects.new('Cubo.003', me_cubo_070)
ob_cubo_002 = bpy.data.objects.new('Cubo.002', me_cubo_020)
ob_cubo_001 = bpy.data.objects.new('Cubo.001', me_cubo_019)
ob_cubo = bpy.data.objects.new('Cubo', me_cubo_005)

# ---- transforms, parenting, visibility, modifiers, constraints
ob_camera.location = (7.359, -6.926, 4.958)
ob_camera.rotation_euler = (1.109, 0.0, 0.8149)
ob_camera.lock_rotations_4d = False
ob_camera.empty_display_type = 'ARROWS'
ob_camera.color = (0.0, 0.0, 0.0, 0.0)
ob_camera.display_type = 'WIRE'
ob_camera.lineart.crease_threshold = 0.0
ob_cubo_046.location = (0.18, 1.32, -1.081)
ob_cubo_046.rotation_euler = (0.04553, 0.5954, -0.03338)
ob_cubo_046.scale = (0.05, 0.029, 0.075)
ob_cubo_045.location = (0.1811, -1.32, -1.253)
ob_cubo_045.rotation_euler = (0.04553, 0.5954, -0.03338)
ob_cubo_045.scale = (0.05, 0.029, 0.04)
ob_cubo_044.location = (0.18, 1.32, -0.8848)
ob_cubo_044.rotation_euler = (0.04553, 0.5954, -0.03338)
ob_cubo_044.scale = (0.05, 0.029, 0.075)
ob_cubo_043.location = (0.18, 1.32, -0.6843)
ob_cubo_043.rotation_euler = (0.04553, 0.5954, -0.03338)
ob_cubo_043.scale = (0.05, 0.029, 0.075)
ob_cubo_042.location = (0.18, 1.32, -0.4812)
ob_cubo_042.rotation_euler = (0.04553, 0.5954, -0.03338)
ob_cubo_042.scale = (0.05, 0.029, 0.075)
ob_cubo_041.location = (0.18, 1.32, -0.2853)
ob_cubo_041.rotation_euler = (0.04553, 0.5954, -0.03338)
ob_cubo_041.scale = (0.05, 0.029, 0.075)
ob_cubo_040.location = (0.18, 1.32, -0.08298)
ob_cubo_040.rotation_euler = (0.04553, 0.5954, -0.03338)
ob_cubo_040.scale = (0.05, 0.029, 0.075)
ob_cubo_039.location = (0.1811, 1.32, -1.253)
ob_cubo_039.rotation_euler = (0.04553, 0.5954, -0.03338)
ob_cubo_039.scale = (0.05, 0.029, 0.04)
ob_cubo_038.location = (0.18, -1.32, 0.1144)
ob_cubo_038.rotation_euler = (0.04553, 0.5954, -0.03338)
ob_cubo_038.scale = (0.05, 0.029, 0.075)
ob_cubo_037.location = (0.18, -1.32, 0.3163)
ob_cubo_037.rotation_euler = (0.04553, 0.5954, -0.03338)
ob_cubo_037.scale = (0.05, 0.029, 0.075)
ob_cubo_036.location = (0.18, -1.32, 0.5193)
ob_cubo_036.rotation_euler = (0.04553, 0.5954, -0.03338)
ob_cubo_036.scale = (0.05, 0.029, 0.075)
ob_cubo_035.location = (0.18, -1.32, 0.9115)
ob_cubo_035.rotation_euler = (0.04553, 0.5954, -0.03338)
ob_cubo_035.scale = (0.05, 0.029, 0.075)
ob_cubo_034.location = (0.18, -1.32, 1.112)
ob_cubo_034.rotation_euler = (0.04553, 0.5954, -0.03338)
ob_cubo_034.scale = (0.05, 0.029, 0.075)
ob_cubo_033.location = (0.18, -1.32, 1.311)
ob_cubo_033.rotation_euler = (0.04553, 0.5954, -0.03338)
ob_cubo_033.scale = (0.05, 0.029, 0.075)
ob_cubo_032.location = (0.18, -1.32, 1.501)
ob_cubo_032.rotation_euler = (0.04553, 0.5954, -0.03338)
ob_cubo_032.scale = (0.05, 0.029, 0.07)
ob_cubo_031.location = (0.18, -1.32, 0.7045)
ob_cubo_031.rotation_euler = (0.04553, 0.5954, -0.03338)
ob_cubo_031.scale = (0.05, 0.029, 0.075)
ob_cubo_030.location = (0.1619, 0.0, -1.28)
ob_cubo_030.rotation_euler = (0.0, 2.182, 0.0)
ob_cubo_030.scale = (0.01, 1.41, 0.135)
ob_cubo_029.location = (0.18, 1.32, 0.1144)
ob_cubo_029.rotation_euler = (0.04553, 0.5954, -0.03338)
ob_cubo_029.scale = (0.05, 0.029, 0.075)
ob_cubo_028.location = (0.1619, 0.0, -1.18)
ob_cubo_028.rotation_euler = (0.0, 2.182, 0.0)
ob_cubo_028.scale = (0.01, 1.41, 0.135)
ob_cubo_027.location = (0.18, 1.32, 0.3163)
ob_cubo_027.rotation_euler = (0.04553, 0.5954, -0.03338)
ob_cubo_027.scale = (0.05, 0.029, 0.075)
ob_cubo_026.location = (0.1619, 0.0, -0.98)
ob_cubo_026.rotation_euler = (0.0, 2.182, 0.0)
ob_cubo_026.scale = (0.01, 1.41, 0.135)
ob_cubo_025.location = (0.18, 1.32, 0.5193)
ob_cubo_025.rotation_euler = (0.04553, 0.5954, -0.03338)
ob_cubo_025.scale = (0.05, 0.029, 0.075)
ob_cubo_024.location = (0.1619, 0.0, -0.78)
ob_cubo_024.rotation_euler = (0.0, 2.182, 0.0)
ob_cubo_024.scale = (0.01, 1.41, 0.135)
ob_cubo_023.location = (0.18, 1.32, 0.7045)
ob_cubo_023.rotation_euler = (0.04553, 0.5954, -0.03338)
ob_cubo_023.scale = (0.05, 0.029, 0.075)
ob_cubo_022.location = (0.1619, 0.0, -0.58)
ob_cubo_022.rotation_euler = (0.0, 2.182, 0.0)
ob_cubo_022.scale = (0.01, 1.41, 0.135)
ob_cubo_021.location = (0.18, 1.32, 0.9115)
ob_cubo_021.rotation_euler = (0.04553, 0.5954, -0.03338)
ob_cubo_021.scale = (0.05, 0.029, 0.075)
ob_cubo_020.location = (0.18, 1.32, 1.112)
ob_cubo_020.rotation_euler = (0.04553, 0.5954, -0.03338)
ob_cubo_020.scale = (0.05, 0.029, 0.075)
ob_cubo_019.location = (0.1619, 0.0, -0.38)
ob_cubo_019.rotation_euler = (0.0, 2.182, 0.0)
ob_cubo_019.scale = (0.01, 1.41, 0.135)
ob_cubo_018.location = (0.1619, 0.0, -0.18)
ob_cubo_018.rotation_euler = (0.0, 2.182, 0.0)
ob_cubo_018.scale = (0.01, 1.41, 0.135)
ob_cubo_017.location = (0.18, 1.32, 1.311)
ob_cubo_017.rotation_euler = (0.04553, 0.5954, -0.03338)
ob_cubo_017.scale = (0.05, 0.029, 0.075)
ob_cubo_016.location = (0.1619, 0.0, 0.02)
ob_cubo_016.rotation_euler = (0.0, 2.182, 0.0)
ob_cubo_016.scale = (0.01, 1.41, 0.135)
ob_cubo_015.location = (0.18, 1.32, 1.501)
ob_cubo_015.rotation_euler = (0.04553, 0.5954, -0.03338)
ob_cubo_015.scale = (0.05, 0.029, 0.07)
ob_cubo_014.location = (0.18, -1.32, -1.081)
ob_cubo_014.rotation_euler = (0.04553, 0.5954, -0.03338)
ob_cubo_014.scale = (0.05, 0.029, 0.075)
ob_cubo_013.location = (0.1619, 0.0, 0.22)
ob_cubo_013.rotation_euler = (0.0, 2.182, 0.0)
ob_cubo_013.scale = (0.01, 1.41, 0.135)
ob_cubo_012.location = (0.1619, 0.0, 0.42)
ob_cubo_012.rotation_euler = (0.0, 2.182, 0.0)
ob_cubo_012.scale = (0.01, 1.41, 0.135)
ob_cubo_011.location = (0.1619, 0.0, 0.62)
ob_cubo_011.rotation_euler = (0.0, 2.182, 0.0)
ob_cubo_011.scale = (0.01, 1.41, 0.135)
ob_cubo_010.location = (0.1619, 0.0, 0.82)
ob_cubo_010.rotation_euler = (0.0, 2.182, 0.0)
ob_cubo_010.scale = (0.01, 1.41, 0.135)
ob_cubo_009.location = (0.18, -1.32, -0.8848)
ob_cubo_009.rotation_euler = (0.04553, 0.5954, -0.03338)
ob_cubo_009.scale = (0.05, 0.029, 0.075)
ob_cubo_008.location = (0.18, -1.32, -0.6843)
ob_cubo_008.rotation_euler = (0.04553, 0.5954, -0.03338)
ob_cubo_008.scale = (0.05, 0.029, 0.075)
ob_cubo_007.location = (0.18, -1.32, -0.4812)
ob_cubo_007.rotation_euler = (0.04553, 0.5954, -0.03338)
ob_cubo_007.scale = (0.05, 0.029, 0.075)
ob_cubo_006.location = (0.1619, 0.0, 1.02)
ob_cubo_006.rotation_euler = (0.0, 2.182, 0.0)
ob_cubo_006.scale = (0.01, 1.41, 0.135)
ob_cubo_005.location = (0.18, -1.32, -0.2853)
ob_cubo_005.rotation_euler = (0.04553, 0.5954, -0.03338)
ob_cubo_005.scale = (0.05, 0.029, 0.075)
ob_cubo_004.location = (0.1619, 0.0, 1.22)
ob_cubo_004.rotation_euler = (0.0, 2.182, 0.0)
ob_cubo_004.scale = (0.01, 1.41, 0.135)
ob_cubo_003.location = (0.18, -1.32, -0.08298)
ob_cubo_003.rotation_euler = (0.04553, 0.5954, -0.03338)
ob_cubo_003.scale = (0.05, 0.029, 0.075)
ob_cubo_002.location = (0.1619, 0.0, 1.42)
ob_cubo_002.rotation_euler = (0.0, 2.182, 0.0)
ob_cubo_002.scale = (0.01, 1.41, 0.135)
ob_cubo_001.location = (0.15, 0.0, 1.55)
ob_cubo_001.rotation_euler = (0.0, 1.571, 0.0)
ob_cubo_001.scale = (0.05, 1.5, 0.205)
ob_cubo.location = (0.0, 0.0, 0.0)
ob_cubo.scale = (0.05, 1.5, 1.5)

# ---- collection membership
col_collection.objects.link(ob_camera)
col_collection.objects.link(ob_cubo_046)
col_collection.objects.link(ob_cubo_045)
col_collection.objects.link(ob_cubo_044)
col_collection.objects.link(ob_cubo_043)
col_collection.objects.link(ob_cubo_042)
col_collection.objects.link(ob_cubo_041)
col_collection.objects.link(ob_cubo_040)
col_collection.objects.link(ob_cubo_039)
col_collection.objects.link(ob_cubo_038)
col_collection.objects.link(ob_cubo_037)
col_collection.objects.link(ob_cubo_036)
col_collection.objects.link(ob_cubo_035)
col_collection.objects.link(ob_cubo_034)
col_collection.objects.link(ob_cubo_033)
col_collection.objects.link(ob_cubo_032)
col_collection.objects.link(ob_cubo_031)
col_collection.objects.link(ob_cubo_030)
col_collection.objects.link(ob_cubo_029)
col_collection.objects.link(ob_cubo_028)
col_collection.objects.link(ob_cubo_027)
col_collection.objects.link(ob_cubo_026)
col_collection.objects.link(ob_cubo_025)
col_collection.objects.link(ob_cubo_024)
col_collection.objects.link(ob_cubo_023)
col_collection.objects.link(ob_cubo_022)
col_collection.objects.link(ob_cubo_021)
col_collection.objects.link(ob_cubo_020)
col_collection.objects.link(ob_cubo_019)
col_collection.objects.link(ob_cubo_018)
col_collection.objects.link(ob_cubo_017)
col_collection.objects.link(ob_cubo_016)
col_collection.objects.link(ob_cubo_015)
col_collection.objects.link(ob_cubo_014)
col_collection.objects.link(ob_cubo_013)
col_collection.objects.link(ob_cubo_012)
col_collection.objects.link(ob_cubo_011)
col_collection.objects.link(ob_cubo_010)
col_collection.objects.link(ob_cubo_009)
col_collection.objects.link(ob_cubo_008)
col_collection.objects.link(ob_cubo_007)
col_collection.objects.link(ob_cubo_006)
col_collection.objects.link(ob_cubo_005)
col_collection.objects.link(ob_cubo_004)
col_collection.objects.link(ob_cubo_003)
col_collection.objects.link(ob_cubo_002)
col_collection.objects.link(ob_cubo_001)
col_collection.objects.link(ob_cubo)

# ---- scene / render settings (as saved in the file)
scene.camera = ob_camera
scene.frame_start = 1; scene.frame_end = 250; scene.frame_set(1)
scene.render.engine = 'BLENDER_EEVEE_NEXT'
scene.cycles.sampling_pattern = 'TABULATED_SOBOL'
scene.eevee.ray_tracing_options.trace_max_roughness = 0.0
bpy.context.view_layer.update()

# ---- added for rendering (the .blend has no usable light): sun
light_auto_sun = bpy.data.lights.new('AutoSun', 'SUN')
light_auto_sun.energy = 3.0
light_auto_sun.angle = 0.0523599
ob_auto_sun = bpy.data.objects.new('AutoSun', light_auto_sun)
scene.collection.objects.link(ob_auto_sun)
ob_auto_sun.rotation_euler = (0.872665, 0.174533, 0.523599)
bpy.context.view_layer.update()
